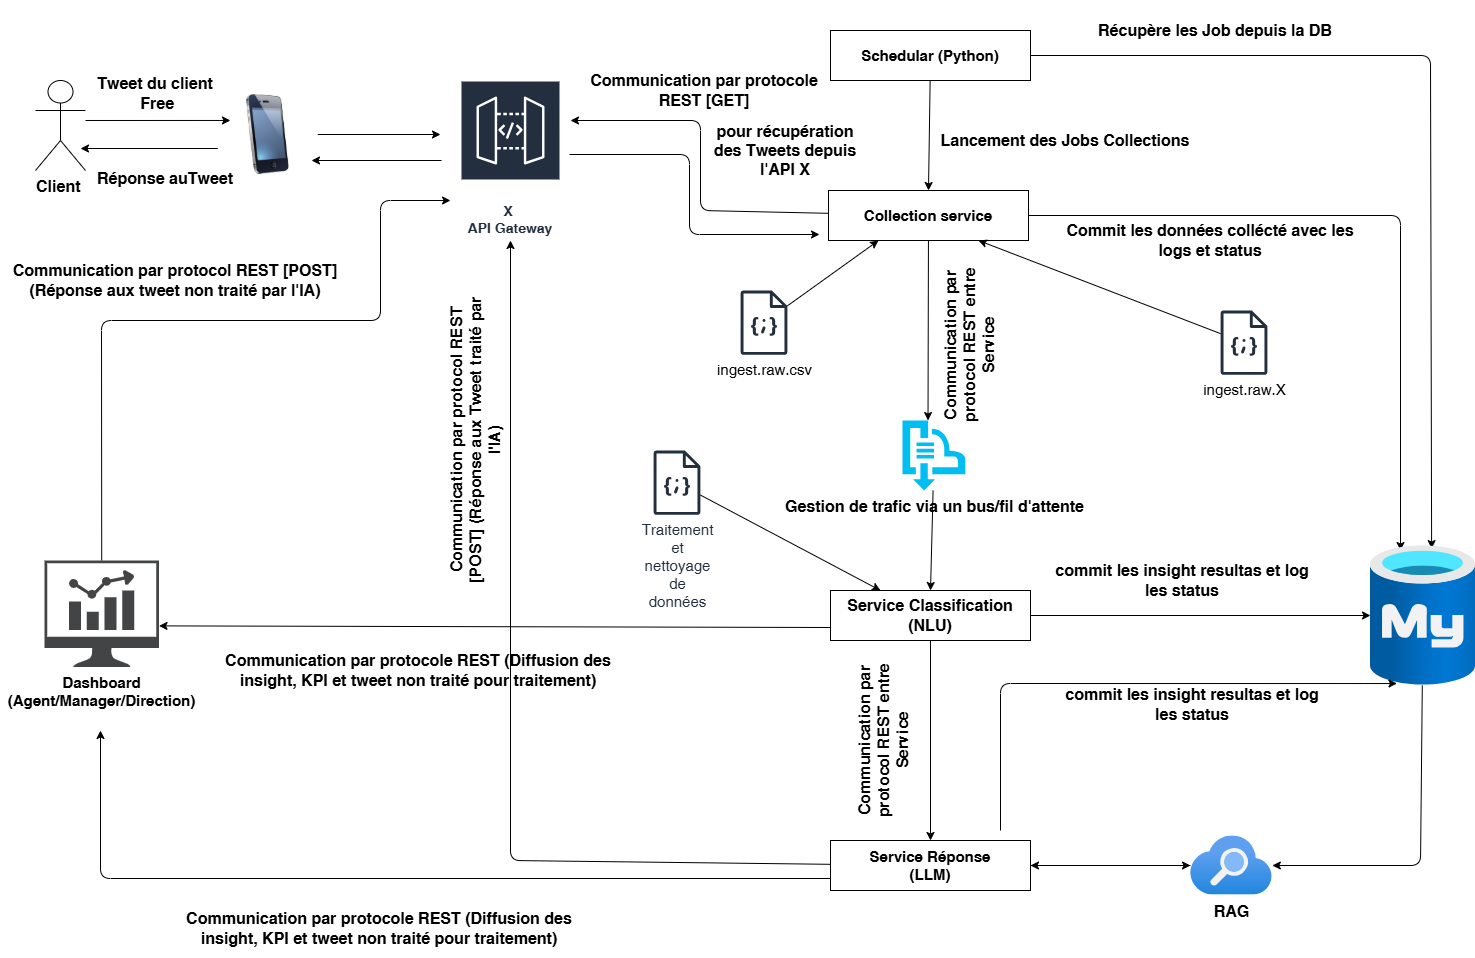

The diagram above was exported from draw.io. Its source (the exported page's mxGraphModel, read from the mxfile embedded in the PNG):
<mxGraphModel dx="1360" dy="1050" grid="1" gridSize="10" guides="1" tooltips="1" connect="1" arrows="1" fold="1" page="1" pageScale="1" pageWidth="850" pageHeight="1100" math="0" shadow="0">
  <root>
    <mxCell id="0" />
    <mxCell id="1" parent="0" />
    <mxCell id="75" style="edgeStyle=none;html=1;entryX=0.582;entryY=0.022;entryDx=0;entryDy=0;entryPerimeter=0;" parent="1" source="2" target="21" edge="1">
      <mxGeometry relative="1" as="geometry">
        <mxPoint x="1450" y="360" as="targetPoint" />
        <Array as="points">
          <mxPoint x="1450" y="55" />
        </Array>
      </mxGeometry>
    </mxCell>
    <mxCell id="2" value="&lt;font style=&quot;font-size: 15px;&quot;&gt;&lt;b&gt;Schedular (Python)&lt;/b&gt;&lt;/font&gt;" style="rounded=0;whiteSpace=wrap;html=1;" parent="1" vertex="1">
      <mxGeometry x="850" y="30" width="200" height="50" as="geometry" />
    </mxCell>
    <mxCell id="77" style="edgeStyle=none;html=1;" parent="1" source="3" edge="1">
      <mxGeometry relative="1" as="geometry">
        <mxPoint x="1420" y="550" as="targetPoint" />
        <Array as="points">
          <mxPoint x="1420" y="215" />
        </Array>
      </mxGeometry>
    </mxCell>
    <mxCell id="83" style="edgeStyle=none;html=1;entryX=0.405;entryY=0;entryDx=0;entryDy=0;entryPerimeter=0;" parent="1" source="3" target="63" edge="1">
      <mxGeometry relative="1" as="geometry">
        <mxPoint x="948" y="400" as="targetPoint" />
      </mxGeometry>
    </mxCell>
    <mxCell id="94" style="edgeStyle=none;html=1;" parent="1" source="3" edge="1">
      <mxGeometry relative="1" as="geometry">
        <mxPoint x="590" y="120" as="targetPoint" />
        <Array as="points">
          <mxPoint x="720" y="210" />
          <mxPoint x="720" y="120" />
        </Array>
      </mxGeometry>
    </mxCell>
    <mxCell id="3" value="&lt;font style=&quot;font-size: 15px;&quot;&gt;&lt;b&gt;Collection service&lt;/b&gt;&lt;/font&gt;" style="rounded=0;whiteSpace=wrap;html=1;" parent="1" vertex="1">
      <mxGeometry x="848" y="190" width="200" height="50" as="geometry" />
    </mxCell>
    <mxCell id="95" style="edgeStyle=none;html=1;entryX=0.127;entryY=0.387;entryDx=0;entryDy=0;entryPerimeter=0;" parent="1" edge="1">
      <mxGeometry relative="1" as="geometry">
        <mxPoint x="249.96000000000026" y="119.96000000000004" as="targetPoint" />
        <mxPoint x="105" y="119.9941162626501" as="sourcePoint" />
      </mxGeometry>
    </mxCell>
    <mxCell id="6" value="&lt;font style=&quot;font-size: 16px;&quot;&gt;&lt;b style=&quot;&quot;&gt;Client&amp;nbsp;&lt;/b&gt;&lt;/font&gt;" style="shape=umlActor;verticalLabelPosition=bottom;verticalAlign=top;html=1;outlineConnect=0;" parent="1" vertex="1">
      <mxGeometry x="55" y="80" width="50" height="90" as="geometry" />
    </mxCell>
    <mxCell id="96" style="edgeStyle=none;html=1;" parent="1" edge="1">
      <mxGeometry relative="1" as="geometry">
        <mxPoint x="100" y="148" as="targetPoint" />
        <mxPoint x="237.26000000000022" y="148" as="sourcePoint" />
      </mxGeometry>
    </mxCell>
    <mxCell id="98" style="edgeStyle=none;html=1;" parent="1" source="19" edge="1">
      <mxGeometry relative="1" as="geometry">
        <mxPoint x="460" y="134" as="targetPoint" />
      </mxGeometry>
    </mxCell>
    <mxCell id="19" value="" style="image;html=1;image=img/lib/clip_art/telecommunication/iPhone_128x128.png" parent="1" vertex="1">
      <mxGeometry x="237.26" y="94" width="100" height="80" as="geometry" />
    </mxCell>
    <mxCell id="97" style="edgeStyle=none;html=1;" parent="1" edge="1">
      <mxGeometry relative="1" as="geometry">
        <mxPoint x="331" y="160" as="targetPoint" />
        <mxPoint x="461" y="160" as="sourcePoint" />
      </mxGeometry>
    </mxCell>
    <mxCell id="103" style="edgeStyle=none;html=1;" parent="1" edge="1">
      <mxGeometry relative="1" as="geometry">
        <mxPoint x="589" y="154" as="sourcePoint" />
        <mxPoint x="839" y="234" as="targetPoint" />
        <Array as="points">
          <mxPoint x="709" y="154" />
          <mxPoint x="709" y="234" />
        </Array>
      </mxGeometry>
    </mxCell>
    <mxCell id="20" value="&lt;font style=&quot;font-size: 14px;&quot;&gt;X&amp;nbsp;&lt;/font&gt;&lt;div&gt;&lt;font style=&quot;font-size: 14px;&quot;&gt;API Gateway&lt;/font&gt;&lt;/div&gt;" style="sketch=0;outlineConnect=0;fontColor=#232F3E;gradientColor=none;strokeColor=#ffffff;fillColor=#232F3E;dashed=0;verticalLabelPosition=middle;verticalAlign=bottom;align=center;html=1;whiteSpace=wrap;fontSize=10;fontStyle=1;spacing=3;shape=mxgraph.aws4.productIcon;prIcon=mxgraph.aws4.api_gateway;" parent="1" vertex="1">
      <mxGeometry x="480" y="80" width="100" height="160" as="geometry" />
    </mxCell>
    <mxCell id="89" style="edgeStyle=none;html=1;" parent="1" source="21" target="55" edge="1">
      <mxGeometry relative="1" as="geometry">
        <Array as="points">
          <mxPoint x="1440" y="865" />
        </Array>
      </mxGeometry>
    </mxCell>
    <mxCell id="21" value="" style="image;aspect=fixed;html=1;points=[];align=center;fontSize=12;image=img/lib/azure2/databases/Azure_Database_MySQL_Server.svg;" parent="1" vertex="1">
      <mxGeometry x="1390" y="545" width="105" height="140" as="geometry" />
    </mxCell>
    <mxCell id="86" style="edgeStyle=none;html=1;" parent="1" edge="1">
      <mxGeometry relative="1" as="geometry">
        <mxPoint x="850" y="878" as="sourcePoint" />
        <mxPoint x="120" y="730" as="targetPoint" />
        <Array as="points">
          <mxPoint x="120" y="878" />
        </Array>
      </mxGeometry>
    </mxCell>
    <mxCell id="87" style="edgeStyle=none;html=1;" parent="1" source="26" target="55" edge="1">
      <mxGeometry relative="1" as="geometry" />
    </mxCell>
    <mxCell id="100" style="edgeStyle=none;html=1;" parent="1" source="26" target="20" edge="1">
      <mxGeometry relative="1" as="geometry">
        <Array as="points">
          <mxPoint x="530" y="860" />
        </Array>
      </mxGeometry>
    </mxCell>
    <mxCell id="26" value="&lt;font style=&quot;font-size: 15px;&quot;&gt;&lt;b&gt;Service Réponse&lt;/b&gt;&lt;/font&gt;&lt;div&gt;&lt;font style=&quot;font-size: 15px;&quot;&gt;&lt;b&gt;(LLM)&lt;/b&gt;&lt;/font&gt;&lt;/div&gt;" style="rounded=0;whiteSpace=wrap;html=1;" parent="1" vertex="1">
      <mxGeometry x="850" y="840" width="200" height="50" as="geometry" />
    </mxCell>
    <mxCell id="85" style="edgeStyle=none;html=1;exitX=0;exitY=0.5;exitDx=0;exitDy=0;" parent="1" edge="1">
      <mxGeometry relative="1" as="geometry">
        <mxPoint x="850" y="627" as="sourcePoint" />
        <mxPoint x="178.5200000000002" y="625.3875044597523" as="targetPoint" />
      </mxGeometry>
    </mxCell>
    <mxCell id="92" style="edgeStyle=none;html=1;" parent="1" source="27" target="21" edge="1">
      <mxGeometry relative="1" as="geometry" />
    </mxCell>
    <mxCell id="118" style="edgeStyle=none;html=1;entryX=0.5;entryY=0;entryDx=0;entryDy=0;" parent="1" source="27" target="26" edge="1">
      <mxGeometry relative="1" as="geometry" />
    </mxCell>
    <mxCell id="27" value="&lt;font style=&quot;font-size: 16px;&quot;&gt;&lt;b&gt;Service Classification (NLU)&lt;/b&gt;&lt;/font&gt;" style="rounded=0;whiteSpace=wrap;html=1;" parent="1" vertex="1">
      <mxGeometry x="850" y="590" width="200" height="50" as="geometry" />
    </mxCell>
    <mxCell id="114" style="edgeStyle=none;html=1;" parent="1" source="32" edge="1">
      <mxGeometry relative="1" as="geometry">
        <mxPoint x="470" y="200" as="targetPoint" />
        <Array as="points">
          <mxPoint x="121" y="320" />
          <mxPoint x="400" y="320" />
          <mxPoint x="400" y="200" />
        </Array>
      </mxGeometry>
    </mxCell>
    <mxCell id="32" value="&lt;font style=&quot;font-size: 15px;&quot;&gt;&lt;b&gt;Dashboard&lt;/b&gt;&lt;/font&gt;&lt;div&gt;&lt;font style=&quot;font-size: 15px;&quot;&gt;&lt;b&gt;(Agent/Manager/Direction)&lt;/b&gt;&lt;/font&gt;&lt;/div&gt;" style="sketch=0;pointerEvents=1;shadow=0;dashed=0;html=1;strokeColor=none;fillColor=#434445;aspect=fixed;labelPosition=center;verticalLabelPosition=bottom;verticalAlign=top;align=center;outlineConnect=0;shape=mxgraph.vvd.nsx_dashboard;" parent="1" vertex="1">
      <mxGeometry x="64" y="560" width="114.52" height="106.5" as="geometry" />
    </mxCell>
    <mxCell id="88" style="edgeStyle=none;html=1;" parent="1" source="55" edge="1">
      <mxGeometry relative="1" as="geometry">
        <mxPoint x="1050" y="865" as="targetPoint" />
      </mxGeometry>
    </mxCell>
    <mxCell id="55" value="&lt;font style=&quot;font-size: 16px;&quot;&gt;&lt;b&gt;RAG&lt;/b&gt;&lt;/font&gt;" style="image;aspect=fixed;html=1;points=[];align=center;fontSize=12;image=img/lib/azure2/app_services/Search_Services.svg;" parent="1" vertex="1">
      <mxGeometry x="1210" y="835.44" width="81.84" height="59.12" as="geometry" />
    </mxCell>
    <mxCell id="80" style="edgeStyle=none;html=1;entryX=0.25;entryY=1;entryDx=0;entryDy=0;" parent="1" source="57" target="3" edge="1">
      <mxGeometry relative="1" as="geometry" />
    </mxCell>
    <mxCell id="57" value="&lt;span style=&quot;color: rgb(0, 0, 0); text-wrap-mode: wrap;&quot;&gt;&lt;font style=&quot;font-size: 15px;&quot;&gt;ingest.raw.csv&lt;/font&gt;&lt;/span&gt;" style="sketch=0;outlineConnect=0;fontColor=#232F3E;gradientColor=none;fillColor=#232F3D;strokeColor=none;dashed=0;verticalLabelPosition=bottom;verticalAlign=top;align=center;html=1;fontSize=12;fontStyle=0;aspect=fixed;pointerEvents=1;shape=mxgraph.aws4.json_script;" parent="1" vertex="1">
      <mxGeometry x="760" y="290" width="47" height="64.32" as="geometry" />
    </mxCell>
    <mxCell id="79" style="edgeStyle=none;html=1;entryX=0.75;entryY=1;entryDx=0;entryDy=0;" parent="1" source="60" target="3" edge="1">
      <mxGeometry relative="1" as="geometry" />
    </mxCell>
    <mxCell id="60" value="&lt;span style=&quot;color: rgb(0, 0, 0); text-wrap-mode: wrap;&quot;&gt;&lt;font style=&quot;font-size: 15px;&quot;&gt;ingest.raw.X&lt;/font&gt;&lt;/span&gt;" style="sketch=0;outlineConnect=0;fontColor=#232F3E;gradientColor=none;fillColor=#232F3D;strokeColor=none;dashed=0;verticalLabelPosition=bottom;verticalAlign=top;align=center;html=1;fontSize=12;fontStyle=0;aspect=fixed;pointerEvents=1;shape=mxgraph.aws4.json_script;" parent="1" vertex="1">
      <mxGeometry x="1240" y="310" width="47" height="64.32" as="geometry" />
    </mxCell>
    <mxCell id="84" style="edgeStyle=none;html=1;entryX=0.5;entryY=0;entryDx=0;entryDy=0;" parent="1" source="63" target="27" edge="1">
      <mxGeometry relative="1" as="geometry">
        <mxPoint x="960" y="590" as="targetPoint" />
      </mxGeometry>
    </mxCell>
    <mxCell id="63" value="&lt;font style=&quot;font-size: 16px;&quot;&gt;&lt;b&gt;Gestion de trafic via un bus/fil d'attente&lt;/b&gt;&lt;/font&gt;" style="verticalLabelPosition=bottom;html=1;verticalAlign=top;align=center;strokeColor=none;fillColor=#00BEF2;shape=mxgraph.azure.service_bus;pointerEvents=1;" parent="1" vertex="1">
      <mxGeometry x="922" y="420" width="63" height="70" as="geometry" />
    </mxCell>
    <mxCell id="93" style="edgeStyle=none;html=1;entryX=0.25;entryY=0;entryDx=0;entryDy=0;" parent="1" source="64" target="27" edge="1">
      <mxGeometry relative="1" as="geometry" />
    </mxCell>
    <mxCell id="64" value="&lt;span style=&quot;font-size: 15px; text-wrap-mode: wrap;&quot;&gt;Traitement et nettoyage de données&lt;/span&gt;" style="sketch=0;outlineConnect=0;fontColor=#232F3E;gradientColor=none;fillColor=#232F3D;strokeColor=none;dashed=0;verticalLabelPosition=bottom;verticalAlign=top;align=center;html=1;fontSize=12;fontStyle=0;aspect=fixed;pointerEvents=1;shape=mxgraph.aws4.json_script;" parent="1" vertex="1">
      <mxGeometry x="673" y="450" width="47" height="64.32" as="geometry" />
    </mxCell>
    <mxCell id="76" style="edgeStyle=none;html=1;entryX=0.5;entryY=0;entryDx=0;entryDy=0;" parent="1" source="2" target="3" edge="1">
      <mxGeometry relative="1" as="geometry" />
    </mxCell>
    <mxCell id="91" style="edgeStyle=none;html=1;entryX=0.252;entryY=0.986;entryDx=0;entryDy=0;entryPerimeter=0;" parent="1" target="21" edge="1">
      <mxGeometry relative="1" as="geometry">
        <mxPoint x="1020" y="830" as="sourcePoint" />
        <Array as="points">
          <mxPoint x="1020" y="683" />
        </Array>
      </mxGeometry>
    </mxCell>
    <mxCell id="101" value="&lt;font style=&quot;font-size: 16px;&quot;&gt;&lt;b&gt;Récupère les Job depuis la DB&lt;/b&gt;&lt;/font&gt;" style="whiteSpace=wrap;html=1;gradientColor=none;fillColor=none;strokeColor=none;" parent="1" vertex="1">
      <mxGeometry x="1100" width="270" height="60" as="geometry" />
    </mxCell>
    <mxCell id="102" value="&lt;font style=&quot;font-size: 16px;&quot;&gt;&lt;b&gt;Lancement des Jobs Collections&lt;/b&gt;&lt;/font&gt;" style="whiteSpace=wrap;html=1;gradientColor=none;fillColor=none;strokeColor=none;" parent="1" vertex="1">
      <mxGeometry x="950" y="110" width="270" height="60" as="geometry" />
    </mxCell>
    <mxCell id="105" value="&lt;span style=&quot;font-size: 16px;&quot;&gt;&lt;b&gt;Commit les données collécté avec les logs et status&lt;/b&gt;&lt;/span&gt;" style="whiteSpace=wrap;html=1;gradientColor=none;fillColor=none;strokeColor=none;" parent="1" vertex="1">
      <mxGeometry x="1070" y="210" width="320" height="60" as="geometry" />
    </mxCell>
    <mxCell id="106" value="&lt;font style=&quot;font-size: 16px;&quot;&gt;&lt;b&gt;commit les insight resultas et log les status&lt;/b&gt;&lt;/font&gt;" style="whiteSpace=wrap;html=1;gradientColor=none;fillColor=none;strokeColor=none;" parent="1" vertex="1">
      <mxGeometry x="1067" y="550" width="270" height="60" as="geometry" />
    </mxCell>
    <mxCell id="108" value="&lt;font style=&quot;font-size: 16px;&quot;&gt;&lt;b&gt;commit les insight resultas et log les status&lt;/b&gt;&lt;/font&gt;" style="whiteSpace=wrap;html=1;gradientColor=none;fillColor=none;strokeColor=none;" parent="1" vertex="1">
      <mxGeometry x="1077" y="674" width="270" height="60" as="geometry" />
    </mxCell>
    <mxCell id="109" value="&lt;font style=&quot;font-size: 16px;&quot;&gt;&lt;b&gt;Tweet du client&lt;/b&gt;&lt;/font&gt;&lt;div&gt;&lt;font style=&quot;font-size: 16px;&quot;&gt;&lt;b&gt;&amp;nbsp;Free&lt;/b&gt;&lt;/font&gt;&lt;/div&gt;" style="whiteSpace=wrap;html=1;gradientColor=none;fillColor=none;strokeColor=none;" parent="1" vertex="1">
      <mxGeometry x="40" y="63" width="270" height="60" as="geometry" />
    </mxCell>
    <mxCell id="110" value="&lt;font style=&quot;font-size: 16px;&quot;&gt;&lt;b&gt;Réponse auTweet&lt;/b&gt;&lt;/font&gt;" style="whiteSpace=wrap;html=1;gradientColor=none;fillColor=none;strokeColor=none;" parent="1" vertex="1">
      <mxGeometry x="50" y="148" width="270" height="60" as="geometry" />
    </mxCell>
    <mxCell id="111" value="&lt;font style=&quot;font-size: 16px;&quot;&gt;&lt;b&gt;Communication par protocol REST [POST] (Réponse aux Tweet traité par l'IA)&lt;/b&gt;&lt;/font&gt;" style="whiteSpace=wrap;html=1;gradientColor=none;fillColor=none;strokeColor=none;rotation=-90;" parent="1" vertex="1">
      <mxGeometry x="335" y="409.32" width="320" height="60" as="geometry" />
    </mxCell>
    <mxCell id="113" value="&lt;font style=&quot;font-size: 16px;&quot;&gt;&lt;b&gt;Communication par protocole REST (Diffusion des insight, KPI et tweet non traité pour traitement)&lt;/b&gt;&lt;/font&gt;" style="whiteSpace=wrap;html=1;gradientColor=none;fillColor=none;strokeColor=none;rotation=0;" parent="1" vertex="1">
      <mxGeometry x="178.52" y="898" width="440" height="60" as="geometry" />
    </mxCell>
    <mxCell id="115" value="&lt;span style=&quot;font-size: 16px;&quot;&gt;&lt;b&gt;Communication par protocol REST [POST](Réponse aux tweet non traité par l'IA)&lt;/b&gt;&lt;/span&gt;" style="whiteSpace=wrap;html=1;gradientColor=none;fillColor=none;strokeColor=none;rotation=0;" parent="1" vertex="1">
      <mxGeometry x="20" y="250" width="350" height="60" as="geometry" />
    </mxCell>
    <mxCell id="116" value="&lt;font style=&quot;font-size: 16px;&quot;&gt;&lt;b&gt;Communication par protocole REST [GET]&lt;/b&gt;&lt;/font&gt;" style="whiteSpace=wrap;html=1;gradientColor=none;fillColor=none;strokeColor=none;" parent="1" vertex="1">
      <mxGeometry x="609" y="60" width="230" height="60" as="geometry" />
    </mxCell>
    <mxCell id="117" value="&lt;font style=&quot;font-size: 16px;&quot;&gt;&lt;b&gt;pour récupération des Tweets depuis l'API X&lt;/b&gt;&lt;/font&gt;" style="whiteSpace=wrap;html=1;gradientColor=none;fillColor=none;strokeColor=none;rotation=0;" parent="1" vertex="1">
      <mxGeometry x="730" y="120" width="150" height="60" as="geometry" />
    </mxCell>
    <mxCell id="121" value="&lt;font style=&quot;font-size: 16px;&quot;&gt;&lt;b&gt;Communication par protocol REST entre Service&lt;/b&gt;&lt;/font&gt;" style="whiteSpace=wrap;html=1;gradientColor=none;fillColor=none;strokeColor=none;rotation=-90;" parent="1" vertex="1">
      <mxGeometry x="803.74" y="710" width="199.26" height="60" as="geometry" />
    </mxCell>
    <mxCell id="122" value="&lt;font style=&quot;font-size: 16px;&quot;&gt;&lt;b&gt;Communication par protocol REST entre Service&lt;/b&gt;&lt;/font&gt;" style="whiteSpace=wrap;html=1;gradientColor=none;fillColor=none;strokeColor=none;rotation=-90;" parent="1" vertex="1">
      <mxGeometry x="890" y="314.32" width="199.26" height="60" as="geometry" />
    </mxCell>
    <mxCell id="123" value="&lt;font style=&quot;font-size: 16px;&quot;&gt;&lt;b&gt;Communication par protocole REST (Diffusion des insight, KPI et tweet non traité pour traitement)&lt;/b&gt;&lt;/font&gt;" style="whiteSpace=wrap;html=1;gradientColor=none;fillColor=none;strokeColor=none;rotation=0;" parent="1" vertex="1">
      <mxGeometry x="218" y="640" width="440" height="60" as="geometry" />
    </mxCell>
  </root>
</mxGraphModel>